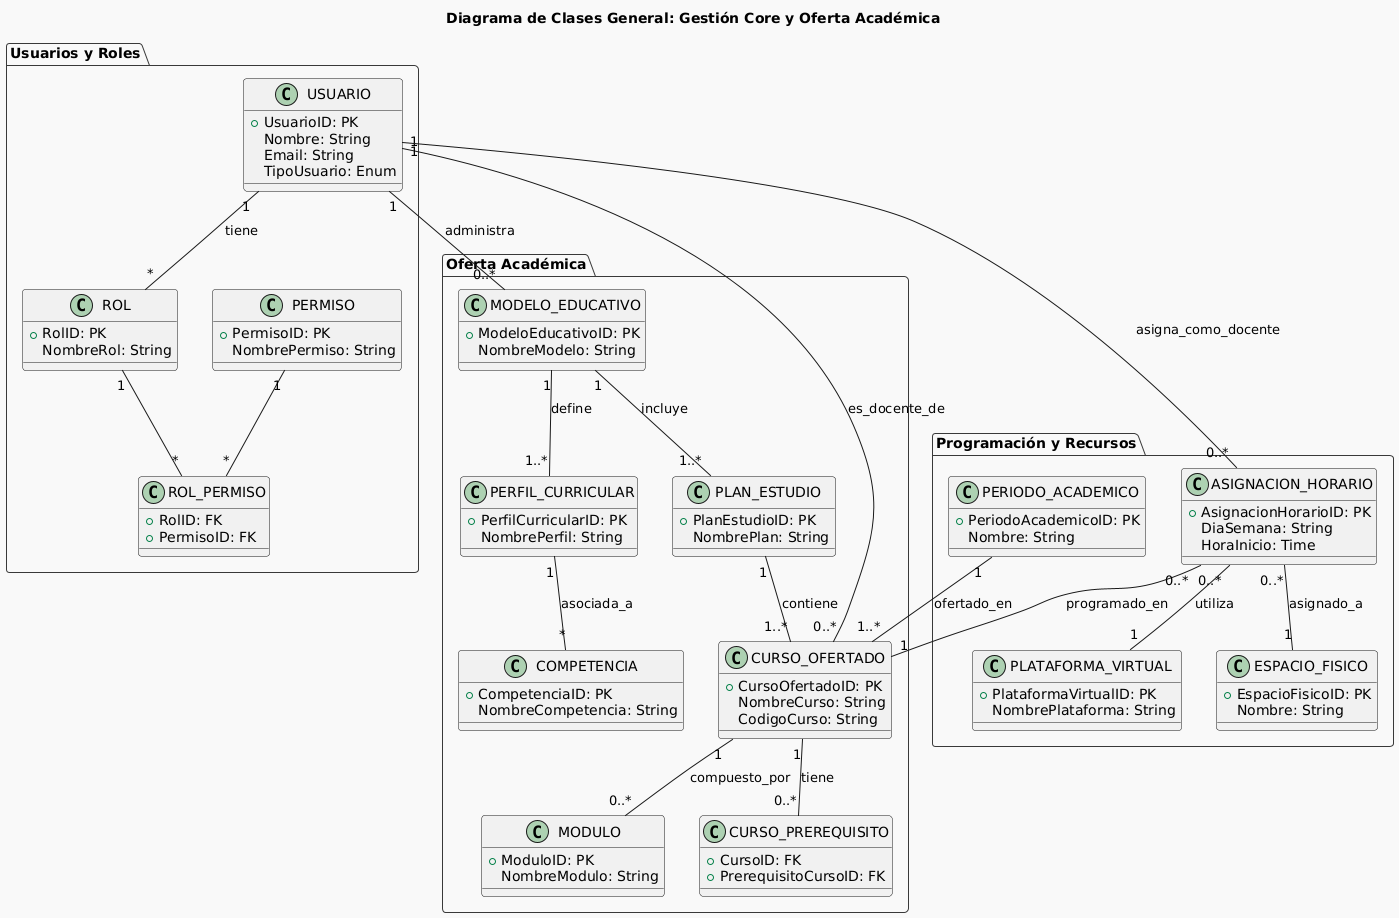

The diagram above was rendered by PlantUML. Its source (embedded in the PNG):
@startuml
!theme mars
title Diagrama de Clases General: Gestión Core y Oferta Académica

package "Usuarios y Roles" {
  class USUARIO {
    + UsuarioID: PK
    Nombre: String
    Email: String
    TipoUsuario: Enum
  }

  class ROL {
    + RolID: PK
    NombreRol: String
  }

  class PERMISO {
    + PermisoID: PK
    NombrePermiso: String
  }

  class ROL_PERMISO {
    + RolID: FK
    + PermisoID: FK
  }
}

package "Oferta Académica" {
  class MODELO_EDUCATIVO {
    + ModeloEducativoID: PK
    NombreModelo: String
  }

  class PERFIL_CURRICULAR {
    + PerfilCurricularID: PK
    NombrePerfil: String
  }

  class COMPETENCIA {
    + CompetenciaID: PK
    NombreCompetencia: String
  }

  class PLAN_ESTUDIO {
    + PlanEstudioID: PK
    NombrePlan: String
  }

  class CURSO_OFERTADO {
    + CursoOfertadoID: PK
    NombreCurso: String
    CodigoCurso: String
  }

  class MODULO {
    + ModuloID: PK
    NombreModulo: String
  }

  class CURSO_PREREQUISITO {
    + CursoID: FK
    + PrerequisitoCursoID: FK
  }
}

package "Programación y Recursos" {
  class PERIODO_ACADEMICO {
    + PeriodoAcademicoID: PK
    Nombre: String
  }

  class ASIGNACION_HORARIO {
    + AsignacionHorarioID: PK
    DiaSemana: String
    HoraInicio: Time
  }

  class ESPACIO_FISICO {
    + EspacioFisicoID: PK
    Nombre: String
  }

  class PLATAFORMA_VIRTUAL {
    + PlataformaVirtualID: PK
    NombrePlataforma: String
  }
}


' Relaciones dentro y entre paquetes

USUARIO "1" -- "*" ROL : tiene
ROL "1" -- "*" ROL_PERMISO
PERMISO "1" -- "*" ROL_PERMISO

MODELO_EDUCATIVO "1" -- "1..*" PERFIL_CURRICULAR : define
MODELO_EDUCATIVO "1" -- "1..*" PLAN_ESTUDIO : incluye

PERFIL_CURRICULAR "1" -- "*" COMPETENCIA : asociada_a

PLAN_ESTUDIO "1" -- "1..*" CURSO_OFERTADO : contiene
CURSO_OFERTADO "1" -- "0..*" MODULO : compuesto_por
CURSO_OFERTADO "1" -- "0..*" CURSO_PREREQUISITO : tiene
CURSO_OFERTADO "1" -- "0..*" ASIGNACION_HORARIO : programado_en

PERIODO_ACADEMICO "1" -- "1..*" CURSO_OFERTADO : ofertado_en

ASIGNACION_HORARIO "0..*" -- "1" ESPACIO_FISICO : asignado_a
ASIGNACION_HORARIO "0..*" -- "1" PLATAFORMA_VIRTUAL : utiliza

USUARIO "1" -- "0..*" CURSO_OFERTADO : es_docente_de
USUARIO "1" -- "0..*" ASIGNACION_HORARIO : asigna_como_docente
USUARIO "1" -- "0..*" MODELO_EDUCATIVO : administra
@enduml